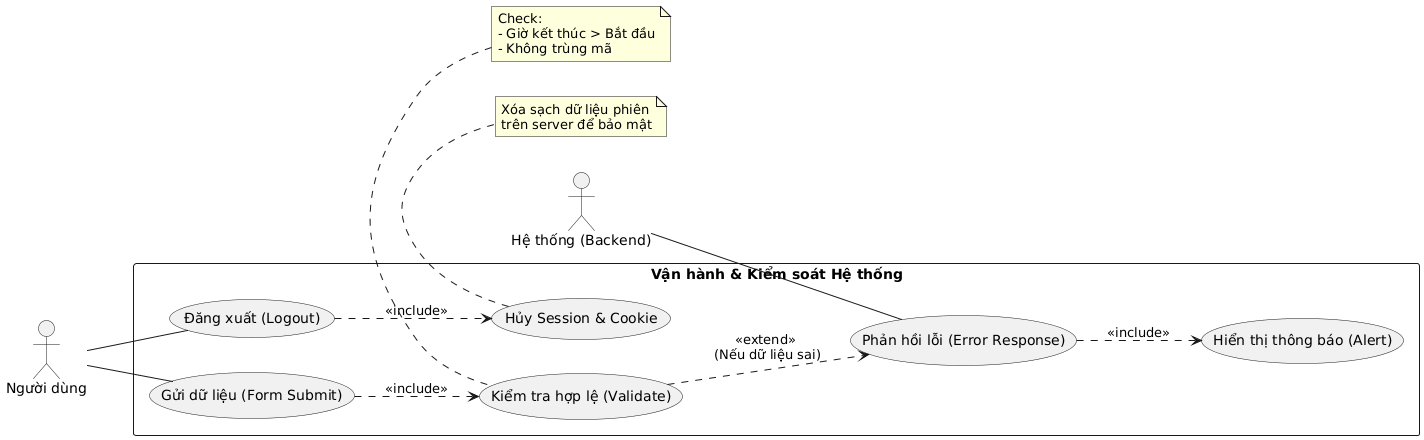

The diagram above was rendered by PlantUML. Its source (embedded in the PNG):
@startuml
left to right direction
actor "Người dùng" as User
actor "Hệ thống (Backend)" as System

rectangle "Vận hành & Kiểm soát Hệ thống" {
  
  usecase "Đăng xuất (Logout)" as UC_Logout
  usecase "Hủy Session & Cookie" as UC_DestroySession
  
  usecase "Gửi dữ liệu (Form Submit)" as UC_Submit
  usecase "Kiểm tra hợp lệ (Validate)" as UC_Validate
  
  usecase "Phản hồi lỗi (Error Response)" as UC_Error
  usecase "Hiển thị thông báo (Alert)" as UC_Alert
}

' Quan hệ Logout
User -- UC_Logout
UC_Logout ..> UC_DestroySession : <<include>>
note bottom of UC_DestroySession
  Xóa sạch dữ liệu phiên
  trên server để bảo mật
end note

' Quan hệ Validation
User -- UC_Submit
UC_Submit ..> UC_Validate : <<include>>
note top of UC_Validate
  Check:
  - Giờ kết thúc > Bắt đầu
  - Không trùng mã
end note

' Quan hệ Error Handling
System -- UC_Error
UC_Error ..> UC_Alert : <<include>>
UC_Validate ..> UC_Error : <<extend>> \n(Nếu dữ liệu sai)
@enduml